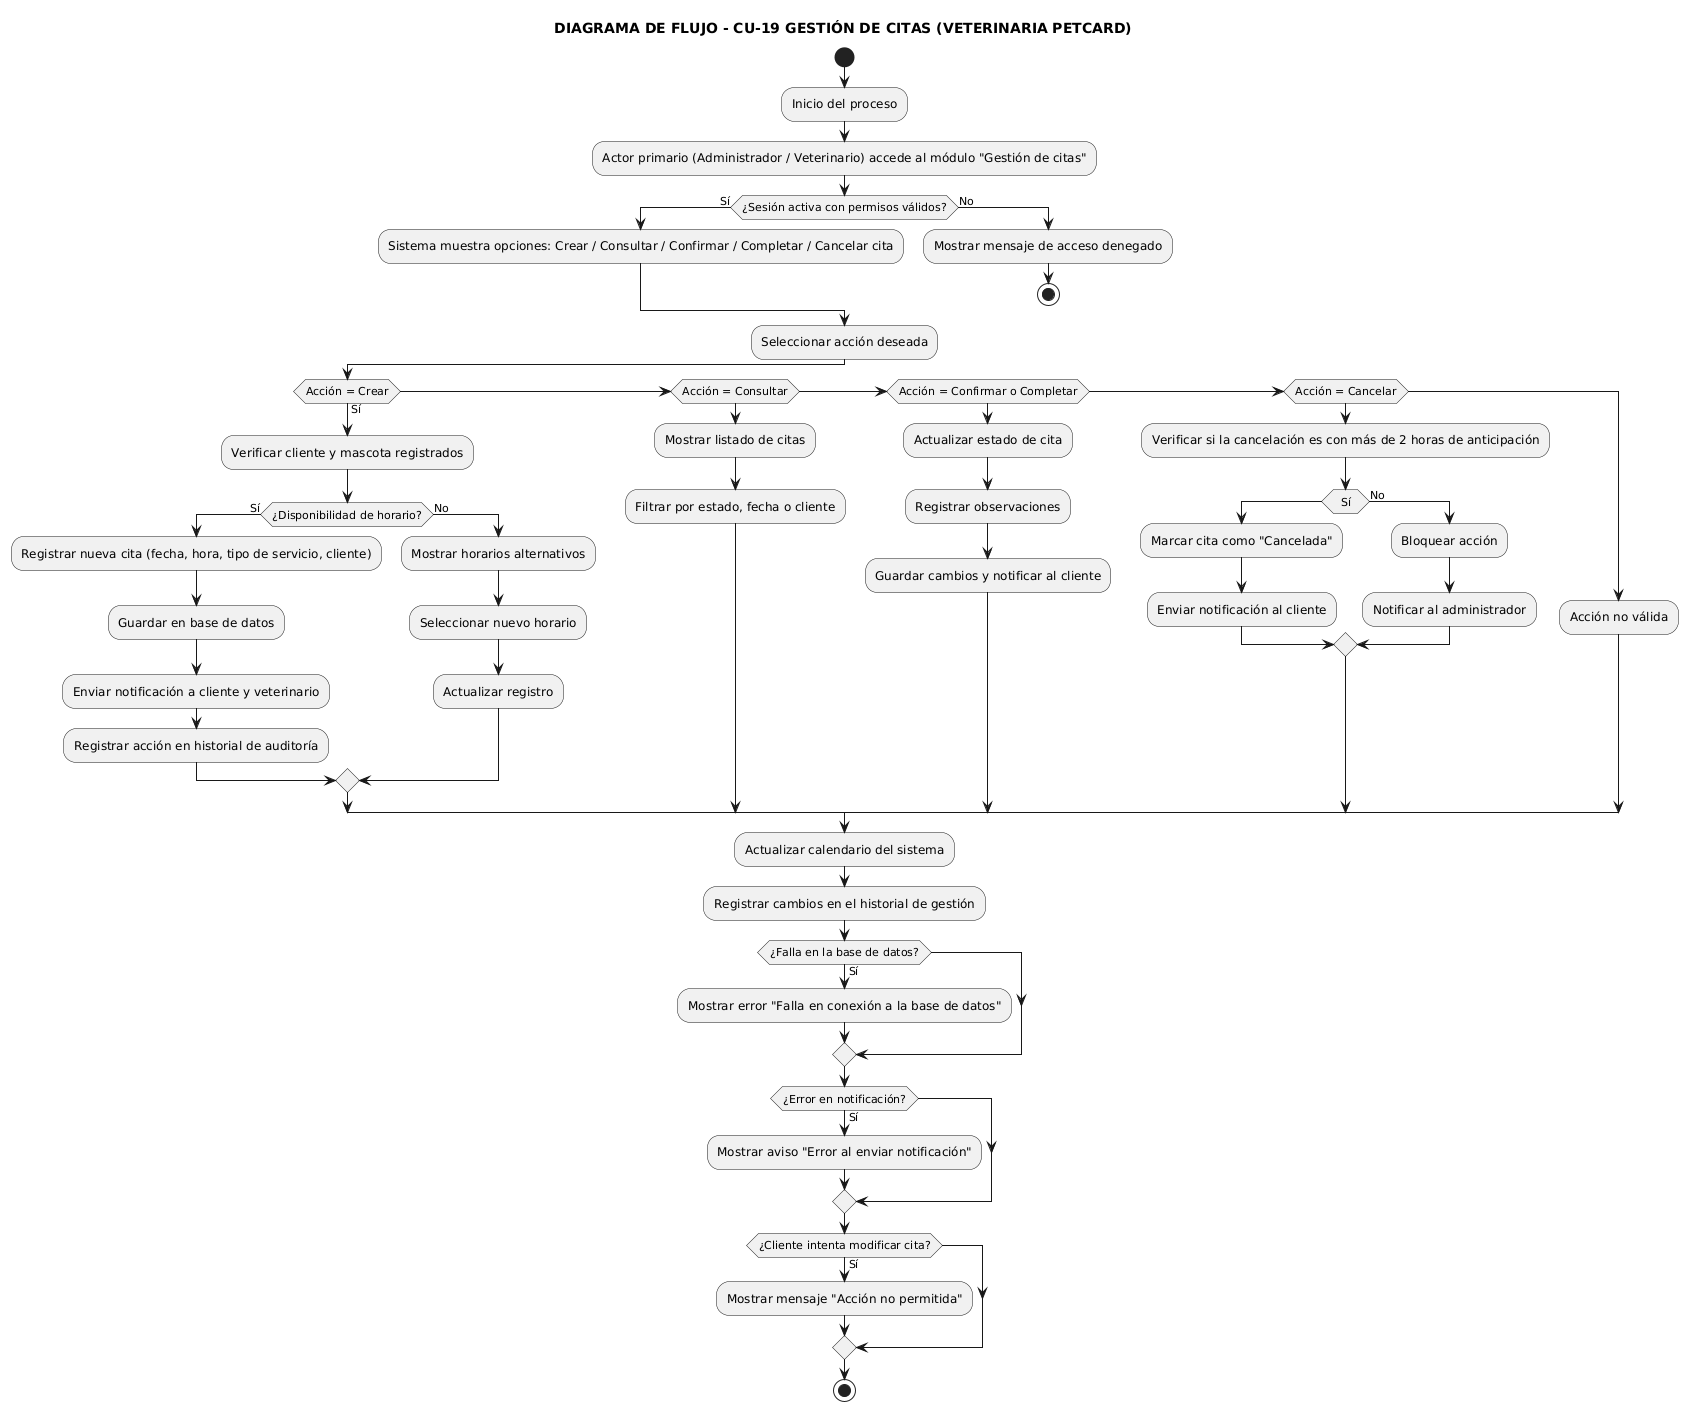

The diagram above was rendered by PlantUML. Its source (embedded in the PNG):
@startuml
title DIAGRAMA DE FLUJO - CU-19 GESTIÓN DE CITAS (VETERINARIA PETCARD)

start

:Inicio del proceso;
:Actor primario (Administrador / Veterinario) accede al módulo "Gestión de citas";

if (¿Sesión activa con permisos válidos?) then (Sí)
  :Sistema muestra opciones: Crear / Consultar / Confirmar / Completar / Cancelar cita;
else (No)
  :Mostrar mensaje de acceso denegado;
  stop
endif

:Seleccionar acción deseada;

if (Acción = Crear) then (Sí)
  :Verificar cliente y mascota registrados;
  if (¿Disponibilidad de horario?) then (Sí)
    :Registrar nueva cita (fecha, hora, tipo de servicio, cliente);
    :Guardar en base de datos;
    :Enviar notificación a cliente y veterinario;
    :Registrar acción en historial de auditoría;
  else (No)
    :Mostrar horarios alternativos;
    :Seleccionar nuevo horario;
    :Actualizar registro;
  endif
elseif (Acción = Consultar)
  :Mostrar listado de citas;
  :Filtrar por estado, fecha o cliente;
elseif (Acción = Confirmar o Completar)
  :Actualizar estado de cita;
  :Registrar observaciones;
  :Guardar cambios y notificar al cliente;
elseif (Acción = Cancelar)
  :Verificar si la cancelación es con más de 2 horas de anticipación;
  if (Sí)
    :Marcar cita como "Cancelada";
    :Enviar notificación al cliente;
  else (No)
    :Bloquear acción;
    :Notificar al administrador;
  endif
else
  :Acción no válida;
endif

:Actualizar calendario del sistema;
:Registrar cambios en el historial de gestión;

if (¿Falla en la base de datos?) then (Sí)
  :Mostrar error "Falla en conexión a la base de datos";
endif

if (¿Error en notificación?) then (Sí)
  :Mostrar aviso "Error al enviar notificación";
endif

if (¿Cliente intenta modificar cita?) then (Sí)
  :Mostrar mensaje "Acción no permitida";
endif

stop
@enduml